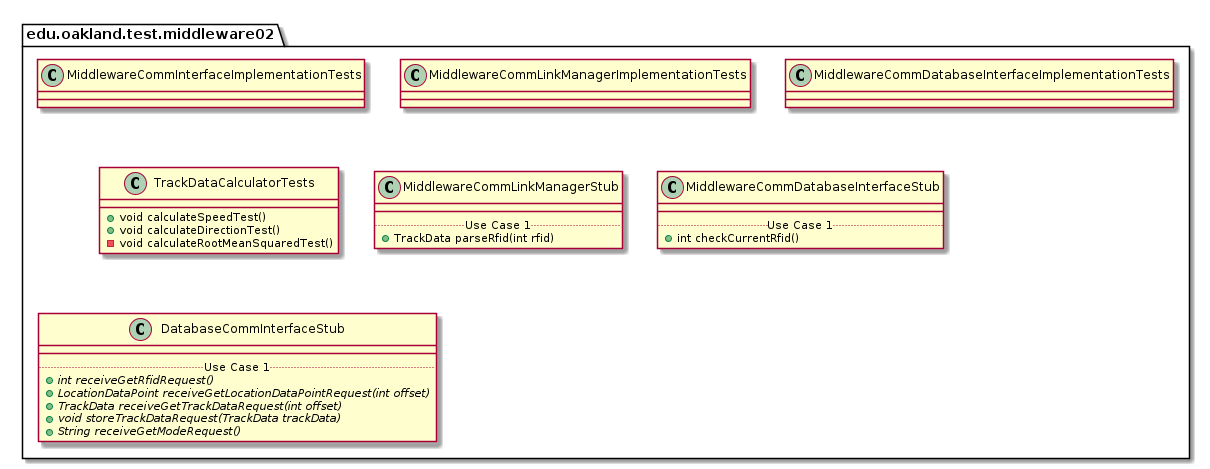

The diagram above was rendered by PlantUML. Its source (embedded in the PNG):
@startuml Middleware02TestPackage

package edu.oakland.test.middleware02 {
    
}


package edu.oakland.test.middleware02 {
    class MiddlewareCommInterfaceImplementationTests {

    }
}


package edu.oakland.test.middleware02 {
    class MiddlewareCommLinkManagerImplementationTests {

    }
}


package edu.oakland.test.middleware02 {
    class MiddlewareCommDatabaseInterfaceImplementationTests {

    }
}


package edu.oakland.test.middleware02 {
    class TrackDataCalculatorTests {
      + void calculateSpeedTest()
      + void calculateDirectionTest()
      - void calculateRootMeanSquaredTest()
    }
}


package edu.oakland.test.middleware02 {
    class MiddlewareCommLinkManagerStub {
        __
        .. Use Case 1 ..
        + TrackData parseRfid(int rfid)
    }
}


package edu.oakland.test.middleware02 {
    class MiddlewareCommDatabaseInterfaceStub {
        __
        .. Use Case 1 ..
        + int checkCurrentRfid()
    }
}


package edu.oakland.test.middleware02 {
    class DatabaseCommInterfaceStub {
        __
        .. Use Case 1 ..
        {abstract} + int receiveGetRfidRequest()
        {abstract} + LocationDataPoint receiveGetLocationDataPointRequest(int offset)
        {abstract} + TrackData receiveGetTrackDataRequest(int offset)
        {abstract} + void storeTrackDataRequest(TrackData trackData)
        {abstract} + String receiveGetModeRequest()
    }
}


@enduml